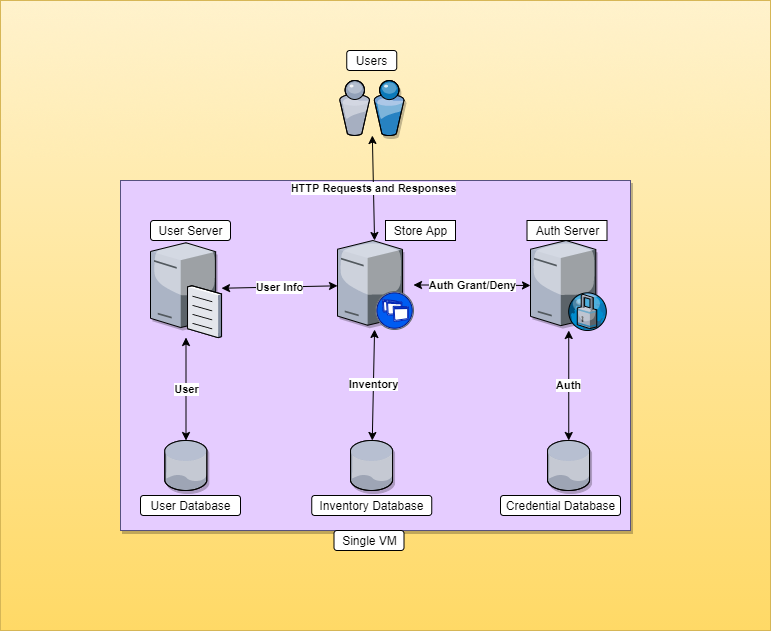

The diagram above was exported from draw.io. Its source (the exported page's mxGraphModel, read from the mxfile embedded in the PNG):
<mxGraphModel dx="1422" dy="762" grid="1" gridSize="10" guides="1" tooltips="1" connect="1" arrows="1" fold="1" page="1" pageScale="1" pageWidth="1100" pageHeight="850" background="#ffffff" math="0" shadow="0">
  <root>
    <mxCell id="0" />
    <mxCell id="1" parent="0" />
    <mxCell id="hxckjhjIwWaQJtSVYYqC-3" value="" style="whiteSpace=wrap;html=1;fillColor=#fff2cc;strokeColor=#d6b656;gradientColor=#ffd966;" vertex="1" parent="1">
      <mxGeometry x="30" y="30" width="770" height="630" as="geometry" />
    </mxCell>
    <mxCell id="qooCzj0sSRNJPpl9ZEZt-58" value="" style="rounded=0;whiteSpace=wrap;html=1;shadow=1;labelPosition=center;verticalLabelPosition=bottom;align=center;verticalAlign=top;fillColor=#E5CCFF;strokeColor=#56517e;" parent="1" vertex="1">
      <mxGeometry x="150" y="210" width="510" height="350" as="geometry" />
    </mxCell>
    <mxCell id="qooCzj0sSRNJPpl9ZEZt-43" value="&lt;b&gt;HTTP Requests and Responses&lt;/b&gt;" style="edgeStyle=none;rounded=0;orthogonalLoop=1;jettySize=auto;html=1;startArrow=classic;startFill=1;" parent="1" source="qooCzj0sSRNJPpl9ZEZt-1" target="qooCzj0sSRNJPpl9ZEZt-18" edge="1">
      <mxGeometry relative="1" as="geometry">
        <mxPoint x="850" y="130.61607142857144" as="targetPoint" />
      </mxGeometry>
    </mxCell>
    <mxCell id="qooCzj0sSRNJPpl9ZEZt-1" value="" style="verticalLabelPosition=top;aspect=fixed;html=1;verticalAlign=bottom;strokeColor=none;align=center;outlineConnect=0;shape=mxgraph.citrix.users;shadow=1;labelPosition=center;" parent="1" vertex="1">
      <mxGeometry x="369" y="110" width="64.5" height="55" as="geometry" />
    </mxCell>
    <mxCell id="qooCzj0sSRNJPpl9ZEZt-26" value="&lt;b&gt;Inventory&lt;/b&gt;" style="edgeStyle=none;rounded=0;orthogonalLoop=1;jettySize=auto;html=1;startArrow=classic;startFill=1;" parent="1" source="qooCzj0sSRNJPpl9ZEZt-4" target="qooCzj0sSRNJPpl9ZEZt-18" edge="1">
      <mxGeometry relative="1" as="geometry">
        <mxPoint x="410" y="277" as="targetPoint" />
      </mxGeometry>
    </mxCell>
    <mxCell id="qooCzj0sSRNJPpl9ZEZt-4" value="" style="verticalLabelPosition=bottom;aspect=fixed;html=1;verticalAlign=top;strokeColor=none;align=center;outlineConnect=0;shape=mxgraph.citrix.database;shadow=1;" parent="1" vertex="1">
      <mxGeometry x="380" y="470" width="42.5" height="50" as="geometry" />
    </mxCell>
    <mxCell id="qooCzj0sSRNJPpl9ZEZt-29" value="&lt;b&gt;Auth&lt;/b&gt;" style="edgeStyle=none;rounded=0;orthogonalLoop=1;jettySize=auto;html=1;startArrow=classic;startFill=1;" parent="1" source="qooCzj0sSRNJPpl9ZEZt-14" target="hxckjhjIwWaQJtSVYYqC-1" edge="1">
      <mxGeometry relative="1" as="geometry" />
    </mxCell>
    <mxCell id="qooCzj0sSRNJPpl9ZEZt-14" value="" style="verticalLabelPosition=bottom;aspect=fixed;html=1;verticalAlign=top;strokeColor=none;align=center;outlineConnect=0;shape=mxgraph.citrix.proxy_server;fillColor=#ffffff;shadow=1;" parent="1" vertex="1">
      <mxGeometry x="560" y="270" width="76.5" height="90" as="geometry" />
    </mxCell>
    <mxCell id="qooCzj0sSRNJPpl9ZEZt-28" value="&lt;b&gt;User&lt;/b&gt;" style="edgeStyle=none;rounded=0;orthogonalLoop=1;jettySize=auto;html=1;startArrow=classic;startFill=1;" parent="1" source="qooCzj0sSRNJPpl9ZEZt-16" target="hxckjhjIwWaQJtSVYYqC-2" edge="1">
      <mxGeometry relative="1" as="geometry" />
    </mxCell>
    <mxCell id="qooCzj0sSRNJPpl9ZEZt-16" value="" style="verticalLabelPosition=bottom;aspect=fixed;html=1;verticalAlign=top;strokeColor=none;align=center;outlineConnect=0;shape=mxgraph.citrix.file_server;fillColor=#ffffff;shadow=1;" parent="1" vertex="1">
      <mxGeometry x="180" y="270" width="71" height="97" as="geometry" />
    </mxCell>
    <mxCell id="qooCzj0sSRNJPpl9ZEZt-22" value="&lt;b&gt;Auth Grant/Deny&lt;/b&gt;" style="edgeStyle=orthogonalEdgeStyle;rounded=0;orthogonalLoop=1;jettySize=auto;html=1;startArrow=classic;startFill=1;" parent="1" source="qooCzj0sSRNJPpl9ZEZt-18" target="qooCzj0sSRNJPpl9ZEZt-14" edge="1">
      <mxGeometry relative="1" as="geometry" />
    </mxCell>
    <mxCell id="qooCzj0sSRNJPpl9ZEZt-24" value="&lt;b&gt;User Info&lt;/b&gt;" style="rounded=0;orthogonalLoop=1;jettySize=auto;html=1;startArrow=classic;startFill=1;" parent="1" source="qooCzj0sSRNJPpl9ZEZt-18" target="qooCzj0sSRNJPpl9ZEZt-16" edge="1">
      <mxGeometry relative="1" as="geometry" />
    </mxCell>
    <mxCell id="qooCzj0sSRNJPpl9ZEZt-18" value="" style="verticalLabelPosition=top;aspect=fixed;html=1;verticalAlign=bottom;strokeColor=none;align=left;outlineConnect=0;shape=mxgraph.citrix.xenapp_server;fillColor=#ffffff;shadow=1;labelPosition=right;" parent="1" vertex="1">
      <mxGeometry x="367" y="270" width="76" height="89" as="geometry" />
    </mxCell>
    <mxCell id="hxckjhjIwWaQJtSVYYqC-1" value="" style="verticalLabelPosition=bottom;aspect=fixed;html=1;verticalAlign=top;strokeColor=none;align=center;outlineConnect=0;shape=mxgraph.citrix.database;shadow=1;" vertex="1" parent="1">
      <mxGeometry x="577" y="470" width="42.5" height="50" as="geometry" />
    </mxCell>
    <mxCell id="hxckjhjIwWaQJtSVYYqC-2" value="" style="verticalLabelPosition=bottom;aspect=fixed;html=1;verticalAlign=top;strokeColor=none;align=center;outlineConnect=0;shape=mxgraph.citrix.database;shadow=1;" vertex="1" parent="1">
      <mxGeometry x="194.25" y="470" width="42.5" height="50" as="geometry" />
    </mxCell>
    <mxCell id="hxckjhjIwWaQJtSVYYqC-4" value="Inventory Database" style="text;html=1;resizable=0;autosize=1;align=center;verticalAlign=middle;points=[];fillColor=default;strokeColor=default;rounded=1;" vertex="1" parent="1">
      <mxGeometry x="341.25" y="525" width="120" height="20" as="geometry" />
    </mxCell>
    <mxCell id="hxckjhjIwWaQJtSVYYqC-5" value="Credential Database" style="text;html=1;resizable=0;autosize=1;align=center;verticalAlign=middle;points=[];fillColor=default;strokeColor=default;rounded=1;" vertex="1" parent="1">
      <mxGeometry x="530" y="525" width="120" height="20" as="geometry" />
    </mxCell>
    <mxCell id="hxckjhjIwWaQJtSVYYqC-6" value="User Database" style="text;html=1;resizable=0;autosize=1;align=center;verticalAlign=middle;points=[];fillColor=default;strokeColor=default;rounded=1;" vertex="1" parent="1">
      <mxGeometry x="170" y="525" width="100" height="20" as="geometry" />
    </mxCell>
    <mxCell id="hxckjhjIwWaQJtSVYYqC-7" value="User Server" style="text;html=1;resizable=0;autosize=1;align=center;verticalAlign=middle;points=[];fillColor=default;strokeColor=default;rounded=1;" vertex="1" parent="1">
      <mxGeometry x="180" y="250" width="80" height="20" as="geometry" />
    </mxCell>
    <mxCell id="hxckjhjIwWaQJtSVYYqC-8" value="Auth Server" style="text;html=1;resizable=0;autosize=1;align=center;verticalAlign=middle;points=[];fillColor=default;strokeColor=default;rounded=1;arcSize=0;" vertex="1" parent="1">
      <mxGeometry x="556.5" y="250" width="80" height="20" as="geometry" />
    </mxCell>
    <mxCell id="hxckjhjIwWaQJtSVYYqC-9" value="&lt;span style=&quot;text-align: left&quot;&gt;Store App&lt;/span&gt;" style="text;html=1;resizable=0;autosize=1;align=center;verticalAlign=middle;points=[];fillColor=default;strokeColor=default;rounded=1;arcSize=0;" vertex="1" parent="1">
      <mxGeometry x="415" y="250" width="70" height="20" as="geometry" />
    </mxCell>
    <mxCell id="hxckjhjIwWaQJtSVYYqC-10" value="Users" style="text;html=1;align=center;verticalAlign=middle;resizable=0;points=[];autosize=1;strokeColor=default;fillColor=default;rounded=1;" vertex="1" parent="1">
      <mxGeometry x="376.25" y="80" width="50" height="20" as="geometry" />
    </mxCell>
    <mxCell id="hxckjhjIwWaQJtSVYYqC-14" value="&lt;span&gt;Single VM&lt;/span&gt;" style="text;html=1;align=center;verticalAlign=middle;resizable=0;points=[];autosize=1;strokeColor=default;fillColor=default;rounded=1;" vertex="1" parent="1">
      <mxGeometry x="363.5" y="560" width="70" height="20" as="geometry" />
    </mxCell>
  </root>
</mxGraphModel>